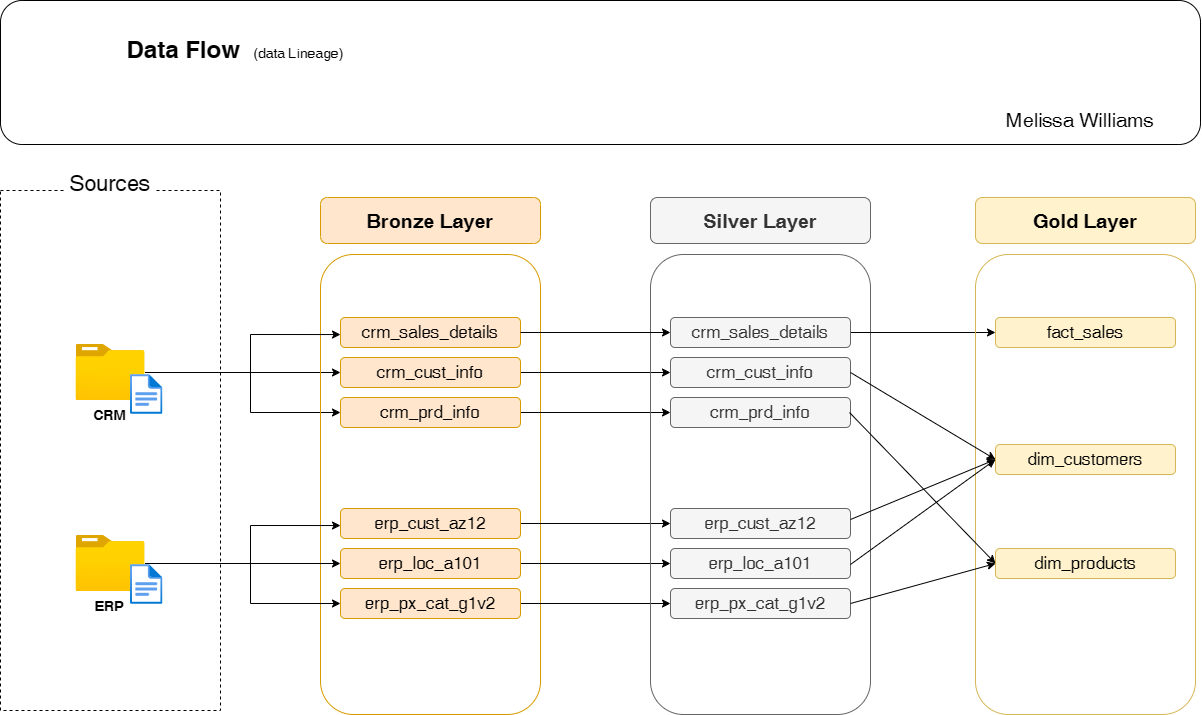

The diagram above was exported from draw.io. Its source (the exported page's mxGraphModel, read from the mxfile embedded in the PNG):
<mxGraphModel dx="2088" dy="1555" grid="1" gridSize="10" guides="1" tooltips="1" connect="1" arrows="1" fold="1" page="1" pageScale="1" pageWidth="1920" pageHeight="1200" math="0" shadow="0">
  <root>
    <mxCell id="0" />
    <mxCell id="1" parent="0" />
    <mxCell id="alvdeROHeu7YFmS_-D8W-1" value="" style="rounded=0;whiteSpace=wrap;html=1;fillColor=none;dashed=1;" vertex="1" parent="1">
      <mxGeometry x="130" y="226" width="220" height="520" as="geometry" />
    </mxCell>
    <mxCell id="alvdeROHeu7YFmS_-D8W-2" value="Sources" style="text;html=1;align=center;verticalAlign=middle;whiteSpace=wrap;rounded=0;labelBackgroundColor=none;fontSize=22;fillColor=default;" vertex="1" parent="1">
      <mxGeometry x="195" y="201" width="90" height="37" as="geometry" />
    </mxCell>
    <mxCell id="alvdeROHeu7YFmS_-D8W-3" value="Data Flow&amp;nbsp;&lt;span style=&quot;font-weight: normal;&quot;&gt; &lt;font style=&quot;font-size: 14px;&quot;&gt;(d&lt;font style=&quot;&quot;&gt;ata Lineage)&lt;/font&gt;&lt;/font&gt;&lt;/span&gt;" style="text;html=1;align=center;verticalAlign=middle;whiteSpace=wrap;rounded=0;fontSize=24;fontStyle=1" vertex="1" parent="1">
      <mxGeometry x="250" y="70" width="230" height="30" as="geometry" />
    </mxCell>
    <mxCell id="alvdeROHeu7YFmS_-D8W-17" style="edgeStyle=orthogonalEdgeStyle;rounded=0;orthogonalLoop=1;jettySize=auto;html=1;entryX=0;entryY=0.5;entryDx=0;entryDy=0;" edge="1" parent="1" source="alvdeROHeu7YFmS_-D8W-4" target="alvdeROHeu7YFmS_-D8W-11">
      <mxGeometry relative="1" as="geometry" />
    </mxCell>
    <mxCell id="alvdeROHeu7YFmS_-D8W-21" style="edgeStyle=orthogonalEdgeStyle;rounded=0;orthogonalLoop=1;jettySize=auto;html=1;entryX=0;entryY=0.5;entryDx=0;entryDy=0;" edge="1" parent="1">
      <mxGeometry relative="1" as="geometry">
        <mxPoint x="274.4999999999999" y="408" as="sourcePoint" />
        <mxPoint x="470" y="448" as="targetPoint" />
        <Array as="points">
          <mxPoint x="380" y="408" />
          <mxPoint x="380" y="448" />
        </Array>
      </mxGeometry>
    </mxCell>
    <mxCell id="alvdeROHeu7YFmS_-D8W-4" value="" style="image;aspect=fixed;html=1;points=[];align=center;fontSize=12;image=img/lib/azure2/general/Folder_Blank.svg;" vertex="1" parent="1">
      <mxGeometry x="205.5" y="380" width="69" height="56.00000000000001" as="geometry" />
    </mxCell>
    <mxCell id="alvdeROHeu7YFmS_-D8W-6" value="CRM" style="text;html=1;align=center;verticalAlign=middle;whiteSpace=wrap;rounded=0;fontStyle=1;fontSize=14;" vertex="1" parent="1">
      <mxGeometry x="210" y="436" width="60" height="30" as="geometry" />
    </mxCell>
    <mxCell id="alvdeROHeu7YFmS_-D8W-8" value="&lt;b&gt;&lt;font style=&quot;font-size: 20px;&quot;&gt;Bronze Layer&lt;/font&gt;&lt;/b&gt;" style="rounded=1;whiteSpace=wrap;html=1;fillColor=#ffe6cc;strokeColor=#d79b00;" vertex="1" parent="1">
      <mxGeometry x="450" y="233" width="220" height="46" as="geometry" />
    </mxCell>
    <mxCell id="alvdeROHeu7YFmS_-D8W-9" value="" style="rounded=1;whiteSpace=wrap;html=1;fillColor=none;strokeColor=#d79b00;" vertex="1" parent="1">
      <mxGeometry x="450" y="290" width="220" height="460" as="geometry" />
    </mxCell>
    <mxCell id="alvdeROHeu7YFmS_-D8W-10" value="&lt;font style=&quot;font-size: 17px;&quot;&gt;crm_sales_details&lt;/font&gt;" style="rounded=1;whiteSpace=wrap;html=1;fillColor=#ffe6cc;strokeColor=#d79b00;" vertex="1" parent="1">
      <mxGeometry x="470" y="353" width="180" height="30" as="geometry" />
    </mxCell>
    <mxCell id="alvdeROHeu7YFmS_-D8W-44" style="edgeStyle=orthogonalEdgeStyle;rounded=0;orthogonalLoop=1;jettySize=auto;html=1;entryX=0;entryY=0.5;entryDx=0;entryDy=0;" edge="1" parent="1" source="alvdeROHeu7YFmS_-D8W-11" target="alvdeROHeu7YFmS_-D8W-33">
      <mxGeometry relative="1" as="geometry" />
    </mxCell>
    <mxCell id="alvdeROHeu7YFmS_-D8W-11" value="&lt;span style=&quot;font-size: 17px;&quot;&gt;crm_cust_info&lt;/span&gt;" style="rounded=1;whiteSpace=wrap;html=1;fillColor=#ffe6cc;strokeColor=#d79b00;" vertex="1" parent="1">
      <mxGeometry x="470" y="393" width="180" height="30" as="geometry" />
    </mxCell>
    <mxCell id="alvdeROHeu7YFmS_-D8W-45" style="edgeStyle=orthogonalEdgeStyle;rounded=0;orthogonalLoop=1;jettySize=auto;html=1;entryX=0;entryY=0.5;entryDx=0;entryDy=0;" edge="1" parent="1" source="alvdeROHeu7YFmS_-D8W-12" target="alvdeROHeu7YFmS_-D8W-34">
      <mxGeometry relative="1" as="geometry" />
    </mxCell>
    <mxCell id="alvdeROHeu7YFmS_-D8W-12" value="&lt;font style=&quot;font-size: 17px;&quot;&gt;crm_prd_info&lt;/font&gt;" style="rounded=1;whiteSpace=wrap;html=1;fillColor=#ffe6cc;strokeColor=#d79b00;" vertex="1" parent="1">
      <mxGeometry x="470" y="433" width="180" height="30" as="geometry" />
    </mxCell>
    <mxCell id="alvdeROHeu7YFmS_-D8W-18" style="edgeStyle=orthogonalEdgeStyle;rounded=0;orthogonalLoop=1;jettySize=auto;html=1;entryX=0.091;entryY=0.174;entryDx=0;entryDy=0;entryPerimeter=0;" edge="1" parent="1">
      <mxGeometry relative="1" as="geometry">
        <mxPoint x="274.5000000000002" y="407.9999999999998" as="sourcePoint" />
        <mxPoint x="470.02" y="370.0400000000002" as="targetPoint" />
        <Array as="points">
          <mxPoint x="380" y="408" />
          <mxPoint x="380" y="370" />
        </Array>
      </mxGeometry>
    </mxCell>
    <mxCell id="alvdeROHeu7YFmS_-D8W-23" value="" style="image;aspect=fixed;html=1;points=[];align=center;fontSize=12;image=img/lib/azure2/general/Folder_Blank.svg;" vertex="1" parent="1">
      <mxGeometry x="205.5" y="571" width="69" height="56.00000000000001" as="geometry" />
    </mxCell>
    <mxCell id="alvdeROHeu7YFmS_-D8W-24" value="ERP" style="text;html=1;align=center;verticalAlign=middle;whiteSpace=wrap;rounded=0;fontStyle=1;fontSize=14;" vertex="1" parent="1">
      <mxGeometry x="210" y="627" width="60" height="30" as="geometry" />
    </mxCell>
    <mxCell id="alvdeROHeu7YFmS_-D8W-25" style="edgeStyle=orthogonalEdgeStyle;rounded=0;orthogonalLoop=1;jettySize=auto;html=1;entryX=0.091;entryY=0.174;entryDx=0;entryDy=0;entryPerimeter=0;" edge="1" parent="1">
      <mxGeometry relative="1" as="geometry">
        <mxPoint x="274.5000000000002" y="598.9999999999998" as="sourcePoint" />
        <mxPoint x="470.02" y="561.0400000000002" as="targetPoint" />
        <Array as="points">
          <mxPoint x="380" y="599" />
          <mxPoint x="380" y="561" />
        </Array>
      </mxGeometry>
    </mxCell>
    <mxCell id="alvdeROHeu7YFmS_-D8W-26" style="edgeStyle=orthogonalEdgeStyle;rounded=0;orthogonalLoop=1;jettySize=auto;html=1;entryX=0;entryY=0.5;entryDx=0;entryDy=0;" edge="1" source="alvdeROHeu7YFmS_-D8W-23" target="alvdeROHeu7YFmS_-D8W-29" parent="1">
      <mxGeometry relative="1" as="geometry" />
    </mxCell>
    <mxCell id="alvdeROHeu7YFmS_-D8W-27" style="edgeStyle=orthogonalEdgeStyle;rounded=0;orthogonalLoop=1;jettySize=auto;html=1;entryX=0;entryY=0.5;entryDx=0;entryDy=0;" edge="1" parent="1">
      <mxGeometry relative="1" as="geometry">
        <mxPoint x="274.4999999999999" y="599" as="sourcePoint" />
        <mxPoint x="470" y="639" as="targetPoint" />
        <Array as="points">
          <mxPoint x="380" y="599" />
          <mxPoint x="380" y="639" />
        </Array>
      </mxGeometry>
    </mxCell>
    <mxCell id="alvdeROHeu7YFmS_-D8W-46" style="edgeStyle=orthogonalEdgeStyle;rounded=0;orthogonalLoop=1;jettySize=auto;html=1;entryX=0;entryY=0.5;entryDx=0;entryDy=0;" edge="1" parent="1" source="alvdeROHeu7YFmS_-D8W-28" target="alvdeROHeu7YFmS_-D8W-35">
      <mxGeometry relative="1" as="geometry" />
    </mxCell>
    <mxCell id="alvdeROHeu7YFmS_-D8W-28" value="&lt;font style=&quot;font-size: 17px;&quot;&gt;erp_cust_az12&lt;/font&gt;" style="rounded=1;whiteSpace=wrap;html=1;fillColor=#ffe6cc;strokeColor=#d79b00;" vertex="1" parent="1">
      <mxGeometry x="470" y="544" width="180" height="30" as="geometry" />
    </mxCell>
    <mxCell id="alvdeROHeu7YFmS_-D8W-47" style="edgeStyle=orthogonalEdgeStyle;rounded=0;orthogonalLoop=1;jettySize=auto;html=1;entryX=0;entryY=0.5;entryDx=0;entryDy=0;" edge="1" parent="1" source="alvdeROHeu7YFmS_-D8W-29" target="alvdeROHeu7YFmS_-D8W-36">
      <mxGeometry relative="1" as="geometry" />
    </mxCell>
    <mxCell id="alvdeROHeu7YFmS_-D8W-29" value="&lt;font style=&quot;font-size: 17px;&quot;&gt;erp_loc_a101&lt;/font&gt;" style="rounded=1;whiteSpace=wrap;html=1;fillColor=#ffe6cc;strokeColor=#d79b00;" vertex="1" parent="1">
      <mxGeometry x="470" y="584" width="180" height="30" as="geometry" />
    </mxCell>
    <mxCell id="alvdeROHeu7YFmS_-D8W-48" style="edgeStyle=orthogonalEdgeStyle;rounded=0;orthogonalLoop=1;jettySize=auto;html=1;entryX=0;entryY=0.5;entryDx=0;entryDy=0;" edge="1" parent="1" source="alvdeROHeu7YFmS_-D8W-30" target="alvdeROHeu7YFmS_-D8W-37">
      <mxGeometry relative="1" as="geometry" />
    </mxCell>
    <mxCell id="alvdeROHeu7YFmS_-D8W-30" value="&lt;font style=&quot;font-size: 17px;&quot;&gt;erp_px_cat_g1v2&lt;/font&gt;" style="rounded=1;whiteSpace=wrap;html=1;fillColor=#ffe6cc;strokeColor=#d79b00;" vertex="1" parent="1">
      <mxGeometry x="470" y="624" width="180" height="30" as="geometry" />
    </mxCell>
    <mxCell id="alvdeROHeu7YFmS_-D8W-31" value="" style="rounded=1;whiteSpace=wrap;html=1;fillColor=none;strokeColor=#666666;fontColor=#333333;" vertex="1" parent="1">
      <mxGeometry x="780" y="290" width="220" height="460" as="geometry" />
    </mxCell>
    <mxCell id="alvdeROHeu7YFmS_-D8W-60" style="edgeStyle=orthogonalEdgeStyle;rounded=0;orthogonalLoop=1;jettySize=auto;html=1;entryX=0;entryY=0.5;entryDx=0;entryDy=0;" edge="1" parent="1" source="alvdeROHeu7YFmS_-D8W-32" target="alvdeROHeu7YFmS_-D8W-51">
      <mxGeometry relative="1" as="geometry">
        <mxPoint x="1070" y="368" as="targetPoint" />
      </mxGeometry>
    </mxCell>
    <mxCell id="alvdeROHeu7YFmS_-D8W-32" value="&lt;font style=&quot;font-size: 17px;&quot;&gt;crm_sales_details&lt;/font&gt;" style="rounded=1;whiteSpace=wrap;html=1;fillColor=#f5f5f5;strokeColor=#666666;fontColor=#333333;" vertex="1" parent="1">
      <mxGeometry x="800" y="353" width="180" height="30" as="geometry" />
    </mxCell>
    <mxCell id="alvdeROHeu7YFmS_-D8W-33" value="&lt;span style=&quot;font-size: 17px;&quot;&gt;crm_cust_info&lt;/span&gt;" style="rounded=1;whiteSpace=wrap;html=1;fillColor=#f5f5f5;strokeColor=#666666;fontColor=#333333;" vertex="1" parent="1">
      <mxGeometry x="800" y="393" width="180" height="30" as="geometry" />
    </mxCell>
    <mxCell id="alvdeROHeu7YFmS_-D8W-34" value="&lt;font style=&quot;font-size: 17px;&quot;&gt;crm_prd_info&lt;/font&gt;" style="rounded=1;whiteSpace=wrap;html=1;fillColor=#f5f5f5;strokeColor=#666666;fontColor=#333333;" vertex="1" parent="1">
      <mxGeometry x="800" y="433" width="180" height="30" as="geometry" />
    </mxCell>
    <mxCell id="alvdeROHeu7YFmS_-D8W-35" value="&lt;font style=&quot;font-size: 17px;&quot;&gt;erp_cust_az12&lt;/font&gt;" style="rounded=1;whiteSpace=wrap;html=1;fillColor=#f5f5f5;strokeColor=#666666;fontColor=#333333;" vertex="1" parent="1">
      <mxGeometry x="800" y="544" width="180" height="30" as="geometry" />
    </mxCell>
    <mxCell id="alvdeROHeu7YFmS_-D8W-36" value="&lt;font style=&quot;font-size: 17px;&quot;&gt;erp_loc_a101&lt;/font&gt;" style="rounded=1;whiteSpace=wrap;html=1;fillColor=#f5f5f5;strokeColor=#666666;fontColor=#333333;" vertex="1" parent="1">
      <mxGeometry x="800" y="584" width="180" height="30" as="geometry" />
    </mxCell>
    <mxCell id="alvdeROHeu7YFmS_-D8W-37" value="&lt;font style=&quot;font-size: 17px;&quot;&gt;erp_px_cat_g1v2&lt;/font&gt;" style="rounded=1;whiteSpace=wrap;html=1;fillColor=#f5f5f5;strokeColor=#666666;fontColor=#333333;" vertex="1" parent="1">
      <mxGeometry x="800" y="624" width="180" height="30" as="geometry" />
    </mxCell>
    <mxCell id="alvdeROHeu7YFmS_-D8W-38" value="&lt;b&gt;&lt;font style=&quot;font-size: 20px;&quot;&gt;Silver Layer&lt;/font&gt;&lt;/b&gt;" style="rounded=1;whiteSpace=wrap;html=1;fillColor=#f5f5f5;strokeColor=#666666;fontColor=#333333;" vertex="1" parent="1">
      <mxGeometry x="780" y="233" width="220" height="46" as="geometry" />
    </mxCell>
    <mxCell id="alvdeROHeu7YFmS_-D8W-40" style="edgeStyle=orthogonalEdgeStyle;rounded=0;orthogonalLoop=1;jettySize=auto;html=1;entryX=0;entryY=0.5;entryDx=0;entryDy=0;" edge="1" parent="1" source="alvdeROHeu7YFmS_-D8W-10" target="alvdeROHeu7YFmS_-D8W-32">
      <mxGeometry relative="1" as="geometry" />
    </mxCell>
    <mxCell id="alvdeROHeu7YFmS_-D8W-49" value="&lt;b&gt;&lt;font style=&quot;font-size: 20px;&quot;&gt;Gold Layer&lt;/font&gt;&lt;/b&gt;" style="rounded=1;whiteSpace=wrap;html=1;fillColor=#fff2cc;strokeColor=#d6b656;" vertex="1" parent="1">
      <mxGeometry x="1105" y="233" width="220" height="46" as="geometry" />
    </mxCell>
    <mxCell id="alvdeROHeu7YFmS_-D8W-50" value="" style="rounded=1;whiteSpace=wrap;html=1;fillColor=none;strokeColor=#d6b656;" vertex="1" parent="1">
      <mxGeometry x="1105" y="290" width="220" height="460" as="geometry" />
    </mxCell>
    <mxCell id="alvdeROHeu7YFmS_-D8W-51" value="&lt;span style=&quot;font-size: 17px;&quot;&gt;fact_sales&lt;/span&gt;" style="rounded=1;whiteSpace=wrap;html=1;fillColor=#fff2cc;strokeColor=#d6b656;" vertex="1" parent="1">
      <mxGeometry x="1125" y="353" width="180" height="30" as="geometry" />
    </mxCell>
    <mxCell id="alvdeROHeu7YFmS_-D8W-52" value="&lt;font style=&quot;font-size: 17px;&quot;&gt;dim_products&lt;/font&gt;" style="rounded=1;whiteSpace=wrap;html=1;fillColor=#fff2cc;strokeColor=#d6b656;" vertex="1" parent="1">
      <mxGeometry x="1125" y="584" width="180" height="30" as="geometry" />
    </mxCell>
    <mxCell id="alvdeROHeu7YFmS_-D8W-53" value="" style="image;aspect=fixed;html=1;points=[];align=center;fontSize=12;image=img/lib/azure2/general/File.svg;" vertex="1" parent="1">
      <mxGeometry x="260" y="410" width="32.46" height="40" as="geometry" />
    </mxCell>
    <mxCell id="alvdeROHeu7YFmS_-D8W-54" value="" style="image;aspect=fixed;html=1;points=[];align=center;fontSize=12;image=img/lib/azure2/general/File.svg;" vertex="1" parent="1">
      <mxGeometry x="260" y="600" width="32.46" height="40" as="geometry" />
    </mxCell>
    <mxCell id="alvdeROHeu7YFmS_-D8W-55" value="&lt;span style=&quot;font-size: 17px;&quot;&gt;dim_customers&lt;/span&gt;" style="rounded=1;whiteSpace=wrap;html=1;fillColor=#fff2cc;strokeColor=#d6b656;" vertex="1" parent="1">
      <mxGeometry x="1125" y="480" width="180" height="30" as="geometry" />
    </mxCell>
    <mxCell id="alvdeROHeu7YFmS_-D8W-63" value="" style="endArrow=classic;html=1;rounded=0;entryX=0;entryY=0.5;entryDx=0;entryDy=0;exitX=1;exitY=0.5;exitDx=0;exitDy=0;" edge="1" parent="1" source="alvdeROHeu7YFmS_-D8W-37" target="alvdeROHeu7YFmS_-D8W-52">
      <mxGeometry width="50" height="50" relative="1" as="geometry">
        <mxPoint x="1040" y="640" as="sourcePoint" />
        <mxPoint x="1085" y="460" as="targetPoint" />
      </mxGeometry>
    </mxCell>
    <mxCell id="alvdeROHeu7YFmS_-D8W-64" value="" style="endArrow=classic;html=1;rounded=0;entryX=0;entryY=0.5;entryDx=0;entryDy=0;exitX=1;exitY=0.5;exitDx=0;exitDy=0;" edge="1" parent="1" target="alvdeROHeu7YFmS_-D8W-55">
      <mxGeometry width="50" height="50" relative="1" as="geometry">
        <mxPoint x="980" y="600" as="sourcePoint" />
        <mxPoint x="1125" y="560" as="targetPoint" />
      </mxGeometry>
    </mxCell>
    <mxCell id="alvdeROHeu7YFmS_-D8W-65" value="" style="endArrow=classic;html=1;rounded=0;exitX=1;exitY=0.5;exitDx=0;exitDy=0;entryX=0;entryY=0.5;entryDx=0;entryDy=0;" edge="1" parent="1" target="alvdeROHeu7YFmS_-D8W-55">
      <mxGeometry width="50" height="50" relative="1" as="geometry">
        <mxPoint x="980" y="555" as="sourcePoint" />
        <mxPoint x="1120" y="495" as="targetPoint" />
      </mxGeometry>
    </mxCell>
    <mxCell id="alvdeROHeu7YFmS_-D8W-67" value="" style="endArrow=classic;html=1;rounded=0;exitX=1;exitY=0.5;exitDx=0;exitDy=0;entryX=0;entryY=0.5;entryDx=0;entryDy=0;" edge="1" parent="1" source="alvdeROHeu7YFmS_-D8W-33" target="alvdeROHeu7YFmS_-D8W-55">
      <mxGeometry width="50" height="50" relative="1" as="geometry">
        <mxPoint x="1031" y="510" as="sourcePoint" />
        <mxPoint x="1120" y="490" as="targetPoint" />
      </mxGeometry>
    </mxCell>
    <mxCell id="alvdeROHeu7YFmS_-D8W-68" value="" style="endArrow=classic;html=1;rounded=0;exitX=1;exitY=0.5;exitDx=0;exitDy=0;entryX=0;entryY=0.5;entryDx=0;entryDy=0;" edge="1" parent="1" target="alvdeROHeu7YFmS_-D8W-52">
      <mxGeometry width="50" height="50" relative="1" as="geometry">
        <mxPoint x="979" y="448" as="sourcePoint" />
        <mxPoint x="1119" y="530" as="targetPoint" />
      </mxGeometry>
    </mxCell>
    <mxCell id="alvdeROHeu7YFmS_-D8W-70" value="" style="rounded=1;whiteSpace=wrap;html=1;fillColor=none;" vertex="1" parent="1">
      <mxGeometry x="130" y="36" width="1200" height="144" as="geometry" />
    </mxCell>
    <mxCell id="alvdeROHeu7YFmS_-D8W-71" value="Melissa Williams" style="text;html=1;align=center;verticalAlign=middle;whiteSpace=wrap;rounded=0;fontSize=20;" vertex="1" parent="1">
      <mxGeometry x="1105" y="140" width="210" height="30" as="geometry" />
    </mxCell>
  </root>
</mxGraphModel>